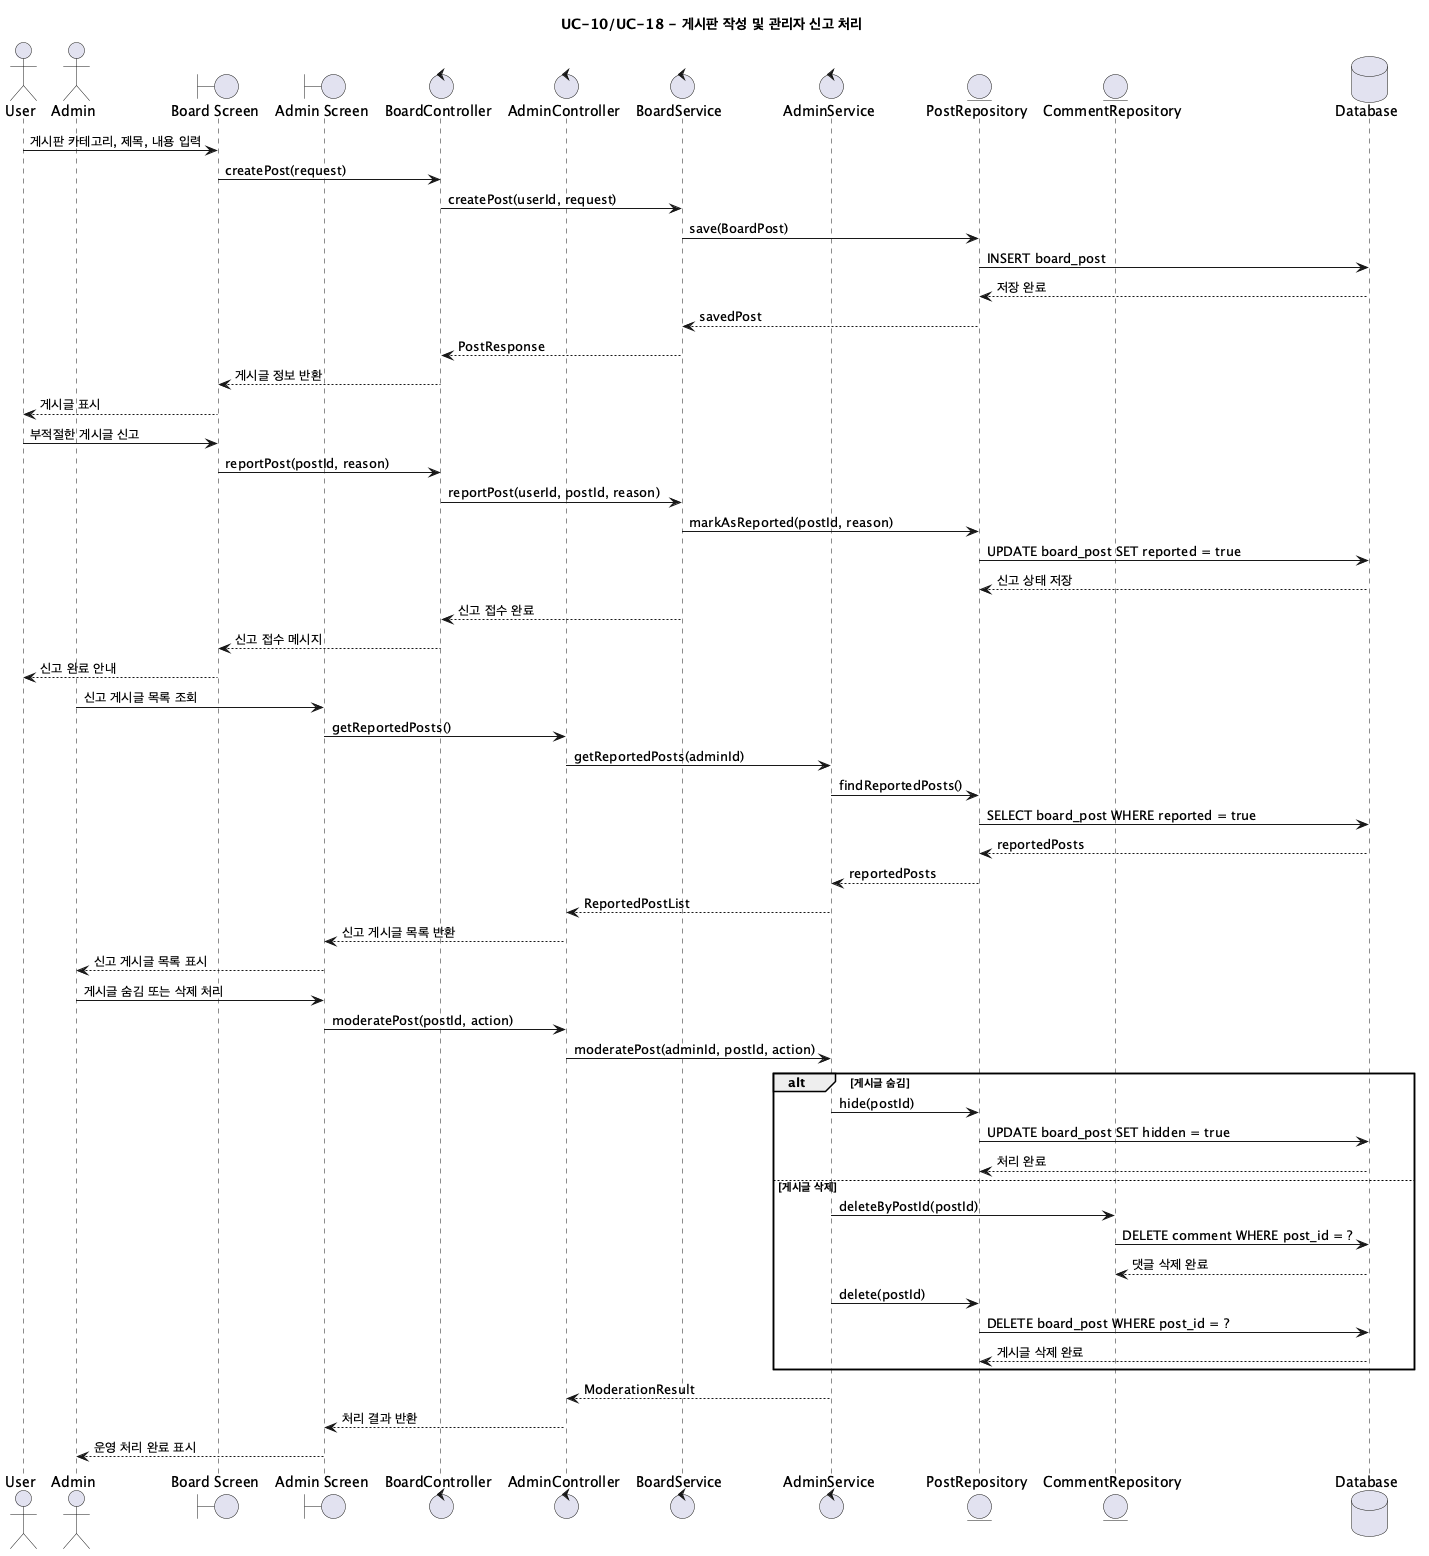

The diagram above was rendered by PlantUML. Its source (embedded in the PNG):
@startuml UC10_BoardAndAdmin
title UC-10/UC-18 - 게시판 작성 및 관리자 신고 처리

actor "User" as User
actor "Admin" as Admin
boundary "Board Screen" as BoardUI
boundary "Admin Screen" as AdminUI
control "BoardController" as BoardController
control "AdminController" as AdminController
control "BoardService" as BoardService
control "AdminService" as AdminService
entity "PostRepository" as PostRepository
entity "CommentRepository" as CommentRepository
database "Database" as DB

User -> BoardUI: 게시판 카테고리, 제목, 내용 입력
BoardUI -> BoardController: createPost(request)
BoardController -> BoardService: createPost(userId, request)
BoardService -> PostRepository: save(BoardPost)
PostRepository -> DB: INSERT board_post
DB --> PostRepository: 저장 완료
PostRepository --> BoardService: savedPost
BoardService --> BoardController: PostResponse
BoardController --> BoardUI: 게시글 정보 반환
BoardUI --> User: 게시글 표시

User -> BoardUI: 부적절한 게시글 신고
BoardUI -> BoardController: reportPost(postId, reason)
BoardController -> BoardService: reportPost(userId, postId, reason)
BoardService -> PostRepository: markAsReported(postId, reason)
PostRepository -> DB: UPDATE board_post SET reported = true
DB --> PostRepository: 신고 상태 저장
BoardService --> BoardController: 신고 접수 완료
BoardController --> BoardUI: 신고 접수 메시지
BoardUI --> User: 신고 완료 안내

Admin -> AdminUI: 신고 게시글 목록 조회
AdminUI -> AdminController: getReportedPosts()
AdminController -> AdminService: getReportedPosts(adminId)
AdminService -> PostRepository: findReportedPosts()
PostRepository -> DB: SELECT board_post WHERE reported = true
DB --> PostRepository: reportedPosts
PostRepository --> AdminService: reportedPosts
AdminService --> AdminController: ReportedPostList
AdminController --> AdminUI: 신고 게시글 목록 반환
AdminUI --> Admin: 신고 게시글 목록 표시

Admin -> AdminUI: 게시글 숨김 또는 삭제 처리
AdminUI -> AdminController: moderatePost(postId, action)
AdminController -> AdminService: moderatePost(adminId, postId, action)

alt 게시글 숨김
  AdminService -> PostRepository: hide(postId)
  PostRepository -> DB: UPDATE board_post SET hidden = true
  DB --> PostRepository: 처리 완료
else 게시글 삭제
  AdminService -> CommentRepository: deleteByPostId(postId)
  CommentRepository -> DB: DELETE comment WHERE post_id = ?
  DB --> CommentRepository: 댓글 삭제 완료
  AdminService -> PostRepository: delete(postId)
  PostRepository -> DB: DELETE board_post WHERE post_id = ?
  DB --> PostRepository: 게시글 삭제 완료
end

AdminService --> AdminController: ModerationResult
AdminController --> AdminUI: 처리 결과 반환
AdminUI --> Admin: 운영 처리 완료 표시

@enduml